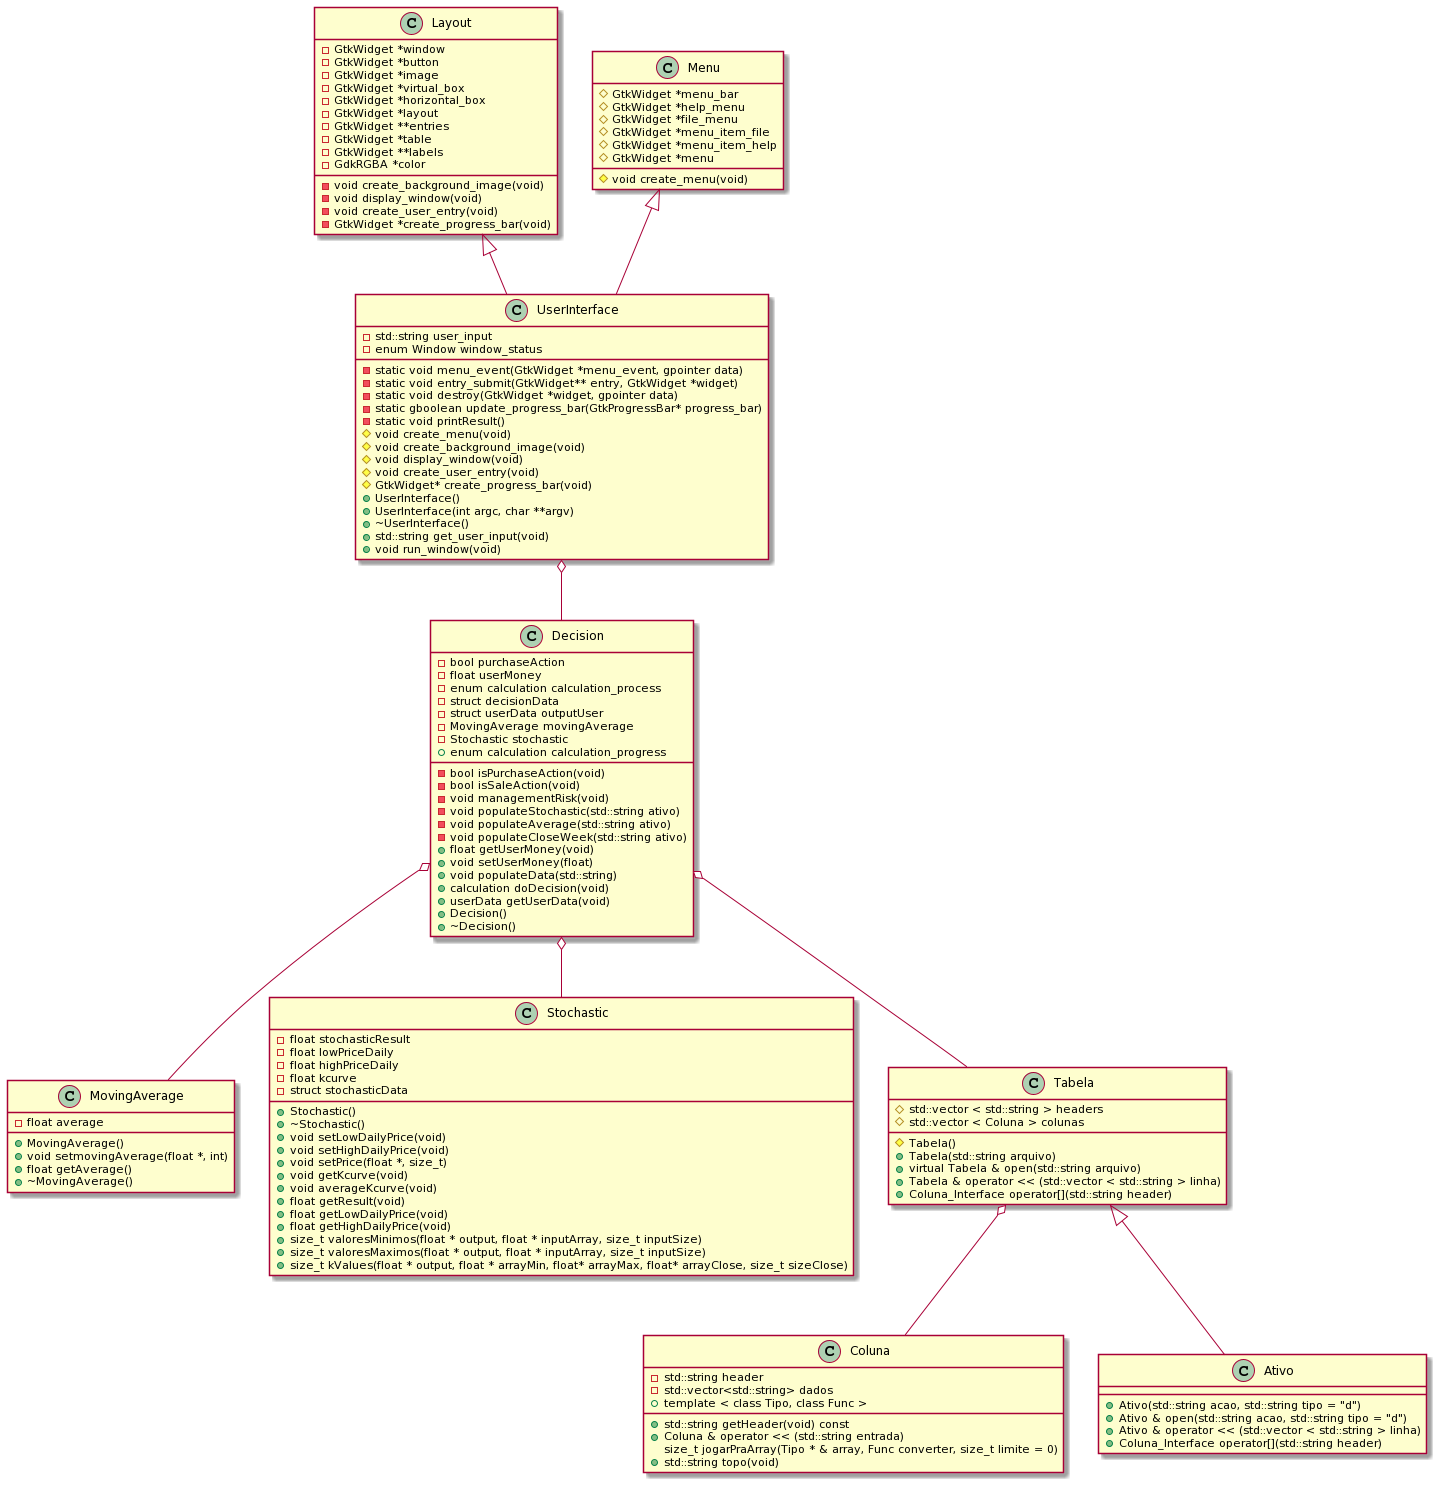

The diagram above was rendered by PlantUML. Its source (embedded in the PNG):
@startuml
class UserInterface{
    -std::string user_input
    -enum Window window_status
    -static void menu_event(GtkWidget *menu_event, gpointer data)
    -static void entry_submit(GtkWidget** entry, GtkWidget *widget)
    -static void destroy(GtkWidget *widget, gpointer data)
    -static gboolean update_progress_bar(GtkProgressBar* progress_bar)
    -static void printResult()
    #void create_menu(void)
    #void create_background_image(void)
    #void display_window(void)
    #void create_user_entry(void)
    #GtkWidget* create_progress_bar(void)
    +UserInterface()
    +UserInterface(int argc, char **argv)
    +~UserInterface()
    +std::string get_user_input(void)
    +void run_window(void)
}

class Layout{ 
    -GtkWidget *window
    -GtkWidget *button
    -GtkWidget *image
    -GtkWidget *virtual_box
    -GtkWidget *horizontal_box
    -GtkWidget *layout
    -GtkWidget **entries
    -GtkWidget *table
    -GtkWidget **labels
    -GdkRGBA *color
    -void create_background_image(void)
    -void display_window(void)
    -void create_user_entry(void)
    -GtkWidget *create_progress_bar(void)
}

class Menu
{
   #GtkWidget *menu_bar
   #GtkWidget *help_menu
   #GtkWidget *file_menu
   #GtkWidget *menu_item_file
   #GtkWidget *menu_item_help
   #GtkWidget *menu
   #void create_menu(void)
}

class MovingAverage{
   -float average
   +MovingAverage()
   +void setmovingAverage(float *, int)
   +float getAverage()
   +~MovingAverage()
}

class Stochastic{
    -float stochasticResult
    -float lowPriceDaily
    -float highPriceDaily
    -float kcurve
    -struct stochasticData

    
    +Stochastic()
    +~Stochastic()
    +void setLowDailyPrice(void)
    +void setHighDailyPrice(void)
    +void setPrice(float *, size_t)
    +void getKcurve(void)
    +void averageKcurve(void)
    +float getResult(void)
    +float getLowDailyPrice(void)
    +float getHighDailyPrice(void)
    +size_t valoresMinimos(float * output, float * inputArray, size_t inputSize)
    +size_t valoresMaximos(float * output, float * inputArray, size_t inputSize)
    +size_t kValues(float * output, float * arrayMin, float* arrayMax, float* arrayClose, size_t sizeClose)
}

class Decision{
   -bool purchaseAction
   -float userMoney
   -enum calculation calculation_process
   -struct decisionData
   -struct userData outputUser
   -MovingAverage movingAverage
   -Stochastic stochastic
   -bool isPurchaseAction(void)
   -bool isSaleAction(void)
   -void managementRisk(void)
   -void populateStochastic(std::string ativo)
   -void populateAverage(std::string ativo)
   -void populateCloseWeek(std::string ativo)
   +enum calculation calculation_progress
   +float getUserMoney(void)
   +void setUserMoney(float)
   +void populateData(std::string)
   +calculation doDecision(void)
   +userData getUserData(void)
   +Decision()
   +~Decision()
}

class Coluna{
   -std::string header
   -std::vector<std::string> dados
   +std::string getHeader(void) const
   +Coluna & operator << (std::string entrada)
   +template < class Tipo, class Func >
        size_t jogarPraArray(Tipo * & array, Func converter, size_t limite = 0)
  +std::string topo(void)
}

class Tabela{
   #std::vector < std::string > headers
   #std::vector < Coluna > colunas
   #Tabela()
   +Tabela(std::string arquivo)
   +virtual Tabela & open(std::string arquivo)
   +Tabela & operator << (std::vector < std::string > linha)
   +Coluna_Interface operator[](std::string header)
}

class Ativo{
   +Ativo(std::string acao, std::string tipo = "d")
   +Ativo & open(std::string acao, std::string tipo = "d")
   +Ativo & operator << (std::vector < std::string > linha)
   +Coluna_Interface operator[](std::string header)

}


Menu              <|-- UserInterface
Layout            <|-- UserInterface
Tabela            <|-- Ativo
Decision          o-- MovingAverage
Decision          o-- Stochastic
UserInterface     o-- Decision
Decision          o-- Tabela
Tabela            o-- Coluna
@enduml